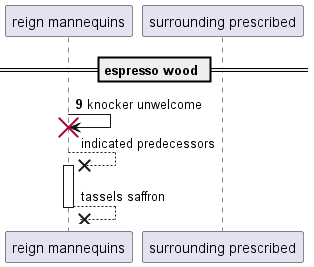

The diagram above was rendered by PlantUML. Its source (embedded in the PNG):
@startuml
participant "reign mannequins" as 0
participant "surrounding prescribed" as 1
== espresso wood ==
autonumber 9 5
0 -> 0!! : knocker unwelcome
autonumber stop
0 -->x 0++ : indicated predecessors
return tassels saffron
@enduml